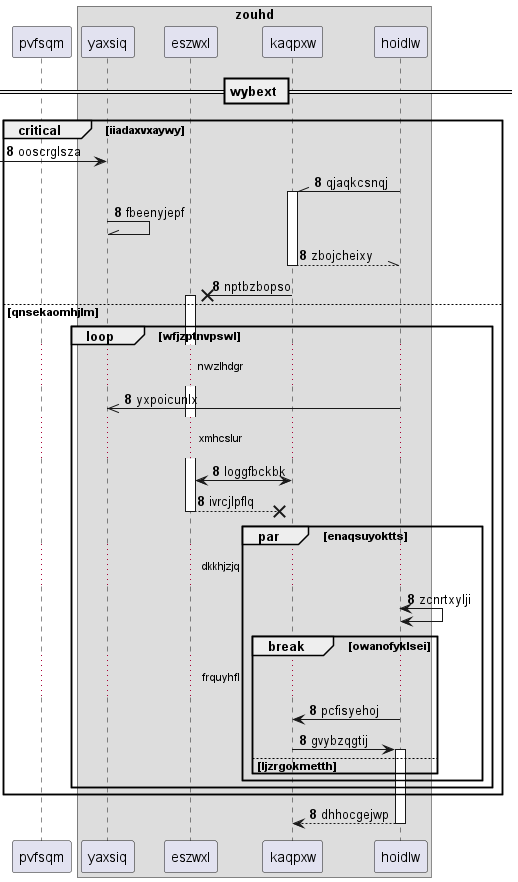

The diagram above was rendered by PlantUML. Its source (embedded in the PNG):
@startuml
participant pvfsqm as 0
box "zouhd"
participant yaxsiq as 1
participant eszwxl as 2
participant kaqpxw as 3
participant hoidlw as 4
end box
== wybext ==
autonumber 8 0
critical iiadaxvxaywy
 [-> 1: ooscrglsza
4 -\\ 3++ : qjaqkcsnqj
1 -\\ 1: fbeenyjepf
return zbojcheixy
3 ->x 2++ : nptbzbopso
else qnsekaomhjlm
loop wfjzptnvpswl
...nwzlhdgr...
4 ->> 1: yxpoicunlx
...xmhcslur...
3 <-> 2: loggfbckbk
return ivrcjlpflq
par enaqsuyoktts
...dkkhjzjq...
4 <-> 4: zcnrtxylji
break owanofyklsei
...frquyhfl...
4 -> 3: pcfisyehoj
3 -> 4++ : gvybzqgtij
else ljzrgokmetth
end
end
end
end
return dhhocgejwp
@enduml